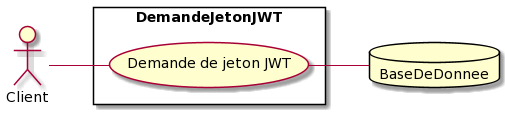

The diagram above was rendered by PlantUML. Its source (embedded in the PNG):
@startuml
left to right direction
skinparam packageStyle rectangle
actor Client
database BaseDeDonnee
rectangle DemandeJetonJWT {
  Client -- (Demande de jeton JWT)
  (Demande de jeton JWT) -- BaseDeDonnee
}
@enduml